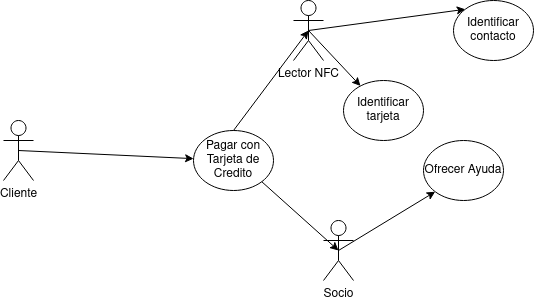

The diagram above was exported from draw.io. Its source (the exported page's mxGraphModel, read from the mxfile embedded in the PNG):
<mxGraphModel dx="1434" dy="795" grid="1" gridSize="10" guides="1" tooltips="1" connect="1" arrows="1" fold="1" page="1" pageScale="1" pageWidth="1169" pageHeight="827" math="0" shadow="0">
  <root>
    <mxCell id="0" />
    <mxCell id="1" parent="0" />
    <mxCell id="jjodmXmF_HRv7QECN-Fq-12" style="rounded=0;orthogonalLoop=1;jettySize=auto;html=1;exitX=0.5;exitY=0.5;exitDx=0;exitDy=0;exitPerimeter=0;entryX=0;entryY=1;entryDx=0;entryDy=0;" edge="1" parent="1" source="jjodmXmF_HRv7QECN-Fq-1" target="jjodmXmF_HRv7QECN-Fq-8">
      <mxGeometry relative="1" as="geometry" />
    </mxCell>
    <mxCell id="jjodmXmF_HRv7QECN-Fq-1" value="&lt;div&gt;Socio&lt;/div&gt;" style="shape=umlActor;verticalLabelPosition=bottom;verticalAlign=top;html=1;outlineConnect=0;" vertex="1" parent="1">
      <mxGeometry x="550" y="410" width="30" height="60" as="geometry" />
    </mxCell>
    <mxCell id="jjodmXmF_HRv7QECN-Fq-9" style="rounded=0;orthogonalLoop=1;jettySize=auto;html=1;exitX=0.5;exitY=0.5;exitDx=0;exitDy=0;exitPerimeter=0;" edge="1" parent="1" source="jjodmXmF_HRv7QECN-Fq-2" target="jjodmXmF_HRv7QECN-Fq-5">
      <mxGeometry relative="1" as="geometry" />
    </mxCell>
    <mxCell id="jjodmXmF_HRv7QECN-Fq-2" value="&lt;div&gt;Cliente&lt;/div&gt;" style="shape=umlActor;verticalLabelPosition=bottom;verticalAlign=top;html=1;outlineConnect=0;" vertex="1" parent="1">
      <mxGeometry x="230" y="310" width="30" height="60" as="geometry" />
    </mxCell>
    <mxCell id="jjodmXmF_HRv7QECN-Fq-10" style="rounded=0;orthogonalLoop=1;jettySize=auto;html=1;exitX=0.5;exitY=0.5;exitDx=0;exitDy=0;exitPerimeter=0;" edge="1" parent="1" source="jjodmXmF_HRv7QECN-Fq-4" target="jjodmXmF_HRv7QECN-Fq-6">
      <mxGeometry relative="1" as="geometry" />
    </mxCell>
    <mxCell id="jjodmXmF_HRv7QECN-Fq-11" style="rounded=0;orthogonalLoop=1;jettySize=auto;html=1;exitX=0.5;exitY=0.5;exitDx=0;exitDy=0;exitPerimeter=0;entryX=0;entryY=0;entryDx=0;entryDy=0;" edge="1" parent="1" source="jjodmXmF_HRv7QECN-Fq-4" target="jjodmXmF_HRv7QECN-Fq-7">
      <mxGeometry relative="1" as="geometry" />
    </mxCell>
    <mxCell id="jjodmXmF_HRv7QECN-Fq-4" value="Lector NFC" style="shape=umlActor;verticalLabelPosition=bottom;verticalAlign=top;html=1;outlineConnect=0;" vertex="1" parent="1">
      <mxGeometry x="520" y="190" width="30" height="60" as="geometry" />
    </mxCell>
    <mxCell id="jjodmXmF_HRv7QECN-Fq-5" value="Pagar con Tarjeta de Credito" style="ellipse;whiteSpace=wrap;html=1;" vertex="1" parent="1">
      <mxGeometry x="420" y="320" width="80" height="60" as="geometry" />
    </mxCell>
    <mxCell id="jjodmXmF_HRv7QECN-Fq-6" value="Identificar tarjeta" style="ellipse;whiteSpace=wrap;html=1;" vertex="1" parent="1">
      <mxGeometry x="570" y="270" width="80" height="60" as="geometry" />
    </mxCell>
    <mxCell id="jjodmXmF_HRv7QECN-Fq-7" value="Identificar contacto" style="ellipse;whiteSpace=wrap;html=1;" vertex="1" parent="1">
      <mxGeometry x="680" y="190" width="80" height="60" as="geometry" />
    </mxCell>
    <mxCell id="jjodmXmF_HRv7QECN-Fq-8" value="Ofrecer Ayuda" style="ellipse;whiteSpace=wrap;html=1;" vertex="1" parent="1">
      <mxGeometry x="650" y="330" width="80" height="60" as="geometry" />
    </mxCell>
    <mxCell id="jjodmXmF_HRv7QECN-Fq-13" style="rounded=0;orthogonalLoop=1;jettySize=auto;html=1;exitX=0.5;exitY=0;exitDx=0;exitDy=0;entryX=0.5;entryY=0.5;entryDx=0;entryDy=0;entryPerimeter=0;" edge="1" parent="1" source="jjodmXmF_HRv7QECN-Fq-5" target="jjodmXmF_HRv7QECN-Fq-4">
      <mxGeometry relative="1" as="geometry" />
    </mxCell>
    <mxCell id="jjodmXmF_HRv7QECN-Fq-15" style="rounded=0;orthogonalLoop=1;jettySize=auto;html=1;exitX=1;exitY=1;exitDx=0;exitDy=0;entryX=0.5;entryY=0.5;entryDx=0;entryDy=0;entryPerimeter=0;" edge="1" parent="1" source="jjodmXmF_HRv7QECN-Fq-5" target="jjodmXmF_HRv7QECN-Fq-1">
      <mxGeometry relative="1" as="geometry" />
    </mxCell>
  </root>
</mxGraphModel>